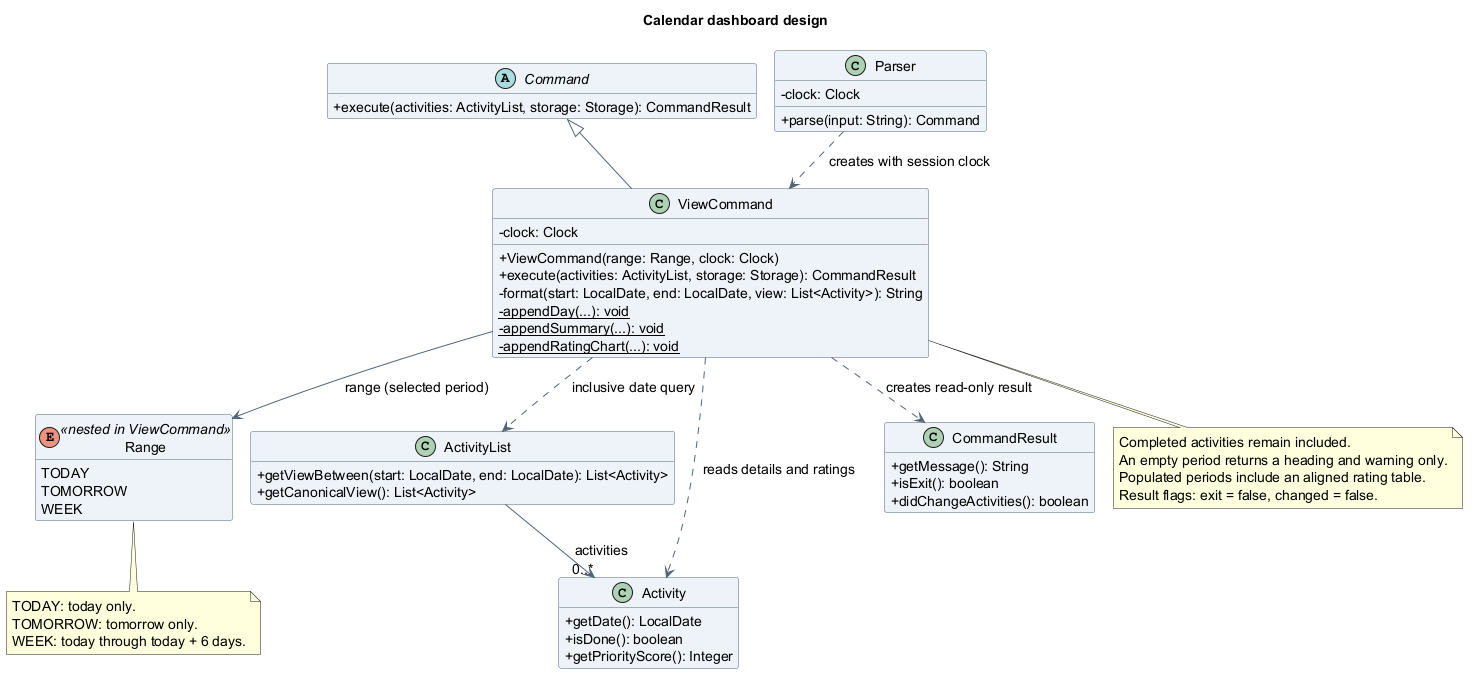

The diagram above was rendered by PlantUML. Its source (embedded in the PNG):
@startuml
!pragma layout smetana
title Calendar dashboard design
skinparam backgroundColor white
skinparam shadowing false
skinparam defaultFontName SansSerif
skinparam defaultFontSize 14
skinparam classAttributeIconSize 0
skinparam classBackgroundColor #EDF3F8
skinparam classBorderColor #526477
skinparam ArrowColor #526477
hide empty members

abstract class Command {
  +execute(activities: ActivityList, storage: Storage): CommandResult
}
class Parser {
  -clock: Clock
  +parse(input: String): Command
}
class ViewCommand {
  -clock: Clock
  +ViewCommand(range: Range, clock: Clock)
  +execute(activities: ActivityList, storage: Storage): CommandResult
  -format(start: LocalDate, end: LocalDate, view: List<Activity>): String
  {static} -appendDay(...): void
  {static} -appendSummary(...): void
  {static} -appendRatingChart(...): void
}
enum Range <<nested in ViewCommand>> {
  TODAY
  TOMORROW
  WEEK
}
class ActivityList {
  +getViewBetween(start: LocalDate, end: LocalDate): List<Activity>
  +getCanonicalView(): List<Activity>
}
class Activity {
  +getDate(): LocalDate
  +isDone(): boolean
  +getPriorityScore(): Integer
}
class CommandResult {
  +getMessage(): String
  +isExit(): boolean
  +didChangeActivities(): boolean
}

Command <|-- ViewCommand
Parser ..> ViewCommand : creates with session clock
ViewCommand --> Range : range (selected period)
ViewCommand ..> ActivityList : inclusive date query
ViewCommand ..> Activity : reads details and ratings
ViewCommand ..> CommandResult : creates read-only result
ActivityList --> "0..*" Activity : activities

note bottom of Range
  TODAY: today only.
  TOMORROW: tomorrow only.
  WEEK: today through today + 6 days.
end note
note bottom of ViewCommand
  Completed activities remain included.
  An empty period returns a heading and warning only.
  Populated periods include an aligned rating table.
  Result flags: exit = false, changed = false.
end note
@enduml